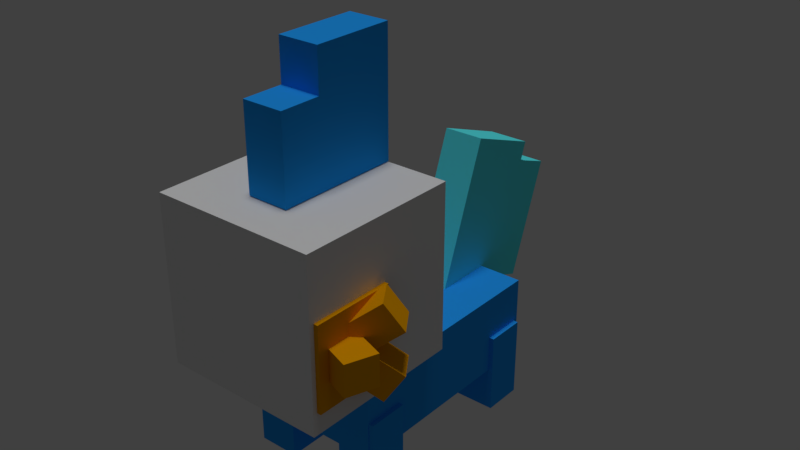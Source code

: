 # Source: mudkip.blend  (saved by Blender 2.79.0; exported with 4.5.12 LTS)
import bpy
from mathutils import Matrix  # noqa: F401  (used for matrix-valued properties, if any)

bpy.ops.wm.read_factory_settings(use_empty=True)
scene = bpy.context.scene
scene.name = 'Scene'

# ---- collections
col_collection_1 = bpy.data.collections.new('Collection 1'); scene.collection.children.link(col_collection_1)

# ---- materials (node trees are filled in below, after node groups)
mat_material = bpy.data.materials.new('Material')
mat_material.alpha_threshold = 0.0
mat_material.use_transparent_shadow = False
mat_material.roughness = 0.5
mat_material.line_color = (0.0, 0.0, 0.0, 1.0)
mat_material_001 = bpy.data.materials.new('Material.001')
mat_material_001.alpha_threshold = 0.0
mat_material_001.use_transparent_shadow = False
mat_material_001.diffuse_color = (0.8, 0.3394, 0.0, 1.0)
mat_material_001.roughness = 0.5
mat_material_002 = bpy.data.materials.new('Material.002')
mat_material_002.alpha_threshold = 0.0
mat_material_002.use_transparent_shadow = False
mat_material_002.diffuse_color = (0.01938, 0.3564, 1.0, 1.0)
mat_material_002.roughness = 0.5
mat_material_003 = bpy.data.materials.new('Material.003')
mat_material_003.alpha_threshold = 0.0
mat_material_003.use_transparent_shadow = False
mat_material_003.diffuse_color = (0.1146, 0.943, 1.0, 1.0)
mat_material_003.roughness = 0.5

# ---- material node trees

# ---- world
world_world = bpy.data.worlds.new('World'); scene.world = world_world
world_world.color = (0.05088, 0.05088, 0.05088)
world_world.use_sun_shadow = False
world_world.sun_shadow_jitter_overblur = 0.0
world_world.cycles.sampling_method = 'MANUAL'

# ---- lights
light_lamp = bpy.data.lights.new('Lamp', 'SUN')
light_lamp.transmission_factor = 0.0
light_lamp.cutoff_distance = 30.0
light_lamp.angle = 0.1993
light_lamp.energy = 1.0
light_lamp.shadow_buffer_clip_start = 1.001
light_lamp.shadow_soft_size = 0.1
light_lamp.shadow_cascade_max_distance = 1000.0

# ---- meshes
me_cube = bpy.data.meshes.new('Cube')
me_cube.from_pydata([(2.0, 0.9075, -1.048), (2.0, -3.092, -1.048), (-2.0, -3.092, -1.048), (-2.0, 0.9075, -1.048), (2.0, 0.9075, 2.952), (2.0, -3.092, 2.952), (-2.0, -3.092, 2.952), (-2.0, 0.9075, 2.952), (-1.6, -1.092, -3.029), (-1.6, -1.092, -1.029), (-1.6, 4.408, -3.029), (-1.6, 4.408, -1.029), (1.6, -1.092, -3.029), (1.6, -1.092, -1.029), (1.6, 4.408, -3.029), (1.6, 4.408, -1.029), (0.7137, -1.07, -4.111), (0.7137, -1.07, -2.111), (0.7137, -0.07011, -4.111), (0.7137, -0.07011, -2.111), (1.714, -1.07, -4.111), (1.714, -1.07, -2.111), (1.714, -0.07011, -4.111), (1.714, -0.07011, -2.111), (0.7137, 3.29, -4.111), (0.7137, 3.29, -2.111), (0.7137, 4.29, -4.111), (0.7137, 4.29, -2.111), (1.714, 3.29, -4.111), (1.714, 3.29, -2.111), (1.714, 4.29, -4.111), (1.714, 4.29, -2.111), (-1.714, 4.29, -2.111), (-1.714, 4.29, -4.111), (-1.714, 3.29, -2.111), (-1.714, 3.29, -4.111), (-0.7137, 4.29, -2.111), (-0.7137, 4.29, -4.111), (-0.7137, 3.29, -2.111), (-0.7137, 3.29, -4.111), (-1.714, -0.07011, -2.111), (-1.714, -0.07011, -4.111), (-1.714, -1.07, -2.111), (-1.714, -1.07, -4.111), (-0.7137, -0.07011, -2.111), (-0.7137, -0.07011, -4.111), (-0.7137, -1.07, -2.111), (-0.7137, -1.07, -4.111), (-0.5, -1.092, 2.971), (-0.5, -1.092, 5.971), (-0.5, 0.9075, 2.971), (-0.5, 0.9075, 5.971), (0.5, -1.092, 2.971), (0.5, -1.092, 5.971), (0.5, 0.9075, 2.971), (0.5, 0.9075, 5.971), (-0.5, -2.092, 2.971), (-0.5, -2.092, 4.971), (-0.5, -1.092, 2.971), (-0.5, -1.092, 4.971), (0.5, -2.092, 2.971), (0.5, -2.092, 4.971), (0.5, -1.092, 2.971), (0.5, -1.092, 4.971), (-0.5, 2.825, -1.334), (-0.5, 4.192, 2.423), (-0.5, 4.704, -2.018), (-0.5, 6.072, 1.738), (0.5, 2.825, -1.334), (0.5, 4.192, 2.423), (0.5, 4.704, -2.018), (0.5, 6.072, 1.738), (-0.5, 4.884, -1.525), (-0.5, 5.91, 1.294), (-0.5, 5.824, -1.867), (-0.5, 6.85, 0.952), (0.5, 4.884, -1.525), (0.5, 5.91, 1.294), (0.5, 5.824, -1.867), (0.5, 6.85, 0.952), (0.1, -2.986, -0.5292), (0.1, -2.986, 1.471), (0.1, -0.986, -0.5292), (0.1, -0.986, 1.471), (2.1, -2.986, -0.5292), (2.1, -2.986, 1.471), (2.1, -0.986, -0.5292), (2.1, -0.986, 1.471), (2.489, -1.886, 0.5485), (2.137, -2.133, 1.163), (2.059, -1.272, 0.5485), (1.707, -1.519, 1.163), (2.993, -1.534, 0.9787), (2.64, -1.781, 1.593), (2.562, -0.9196, 0.9787), (2.21, -1.166, 1.593), (1.626, -1.575, 0.1787), (2.057, -2.189, 0.1787), (1.704, -2.436, 0.7931), (1.274, -1.822, 0.7931), (2.137, -2.133, -0.2128), (2.489, -1.886, 0.4015), (1.707, -1.519, -0.2128), (2.059, -1.272, 0.4015), (2.64, -1.781, -0.643), (2.993, -1.534, -0.02866), (2.21, -1.166, -0.643), (2.562, -0.9196, -0.02866), (1.274, -1.822, 0.157), (1.704, -2.436, 0.157), (2.057, -2.189, 0.7713), (1.626, -1.575, 0.7713), (1.96, -2.665, 0.08181), (1.96, -2.665, 0.8318), (2.217, -1.961, 0.08181), (2.217, -1.961, 0.8318), (2.665, -2.922, 0.08181), (2.665, -2.922, 0.8318), (2.922, -2.217, 0.08181), (2.922, -2.217, 0.8318), (1.611, -1.74, 0.08181), (1.354, -2.445, 0.08181), (1.354, -2.445, 0.8318), (1.611, -1.74, 0.8318), (-0.1, -2.492, -0.5292), (-0.1, -2.492, 1.471), (-0.1, -0.4925, -0.5292), (-0.1, -0.4925, 1.471), (-2.1, -2.492, -0.5292), (-2.1, -2.492, 1.471), (-2.1, -0.4925, -0.5292), (-2.1, -0.4925, 1.471), (-2.489, -1.393, 0.5485), (-2.137, -1.64, 1.163), (-2.059, -0.7784, 0.5485), (-1.707, -1.025, 1.163), (-2.993, -1.04, 0.9787), (-2.64, -1.287, 1.593), (-2.562, -0.426, 0.9787), (-2.21, -0.6728, 1.593), (-1.626, -1.081, 0.1787), (-2.057, -1.696, 0.1787), (-1.704, -1.942, 0.7931), (-1.274, -1.328, 0.7931), (-2.137, -1.64, -0.2128), (-2.489, -1.393, 0.4015), (-1.707, -1.025, -0.2128), (-2.059, -0.7784, 0.4015), (-2.64, -1.287, -0.643), (-2.993, -1.04, -0.02866), (-2.21, -0.6728, -0.643), (-2.562, -0.426, -0.02866), (-1.274, -1.328, 0.157), (-1.704, -1.942, 0.157), (-2.057, -1.696, 0.7713), (-1.626, -1.081, 0.7713), (-1.96, -2.172, 0.08181), (-1.96, -2.172, 0.8318), (-2.217, -1.467, 0.08181), (-2.217, -1.467, 0.8318), (-2.665, -2.428, 0.08181), (-2.665, -2.428, 0.8318), (-2.922, -1.724, 0.08181), (-2.922, -1.724, 0.8318), (-1.611, -1.247, 0.08181), (-1.354, -1.951, 0.08181), (-1.354, -1.951, 0.8318), (-1.611, -1.247, 0.8318)], [], [(0, 1, 2, 3), (4, 7, 6, 5), (0, 4, 5, 1), (1, 5, 6, 2), (2, 6, 7, 3), (4, 0, 3, 7), (8, 9, 11, 10), (10, 11, 15, 14), (14, 15, 13, 12), (12, 13, 9, 8), (10, 14, 12, 8), (15, 11, 9, 13), (16, 17, 19, 18), (18, 19, 23, 22), (22, 23, 21, 20), (20, 21, 17, 16), (18, 22, 20, 16), (23, 19, 17, 21), (24, 25, 27, 26), (26, 27, 31, 30), (30, 31, 29, 28), (28, 29, 25, 24), (26, 30, 28, 24), (31, 27, 25, 29), (32, 34, 38, 36), (37, 39, 35, 33), (35, 39, 38, 34), (33, 35, 34, 32), (37, 33, 32, 36), (39, 37, 36, 38), (40, 42, 46, 44), (45, 47, 43, 41), (43, 47, 46, 42), (41, 43, 42, 40), (45, 41, 40, 44), (47, 45, 44, 46), (48, 49, 51, 50), (50, 51, 55, 54), (54, 55, 53, 52), (52, 53, 49, 48), (50, 54, 52, 48), (55, 51, 49, 53), (56, 57, 59, 58), (58, 59, 63, 62), (62, 63, 61, 60), (60, 61, 57, 56), (58, 62, 60, 56), (63, 59, 57, 61), (64, 65, 67, 66), (66, 67, 71, 70), (70, 71, 69, 68), (68, 69, 65, 64), (66, 70, 68, 64), (71, 67, 65, 69), (72, 73, 75, 74), (74, 75, 79, 78), (78, 79, 77, 76), (76, 77, 73, 72), (74, 78, 76, 72), (79, 75, 73, 77), (80, 81, 83, 82), (82, 83, 87, 86), (86, 87, 85, 84), (84, 85, 81, 80), (82, 86, 84, 80), (87, 83, 81, 85), (91, 90, 96, 99), (90, 91, 95, 94), (94, 95, 93, 92), (92, 93, 89, 88), (90, 94, 92, 88), (95, 91, 89, 93), (97, 98, 99, 96), (88, 89, 98, 97), (89, 91, 99, 98), (90, 88, 97, 96), (103, 102, 108, 111), (102, 103, 107, 106), (106, 107, 105, 104), (104, 105, 101, 100), (102, 106, 104, 100), (107, 103, 101, 105), (109, 110, 111, 108), (100, 101, 110, 109), (101, 103, 111, 110), (102, 100, 109, 108), (115, 114, 120, 123), (114, 115, 119, 118), (118, 119, 117, 116), (116, 117, 113, 112), (114, 118, 116, 112), (119, 115, 113, 117), (121, 122, 123, 120), (112, 113, 122, 121), (113, 115, 123, 122), (114, 112, 121, 120), (124, 126, 127, 125), (126, 130, 131, 127), (130, 128, 129, 131), (128, 124, 125, 129), (126, 124, 128, 130), (131, 129, 125, 127), (135, 143, 140, 134), (134, 138, 139, 135), (138, 136, 137, 139), (136, 132, 133, 137), (134, 132, 136, 138), (139, 137, 133, 135), (141, 140, 143, 142), (132, 141, 142, 133), (133, 142, 143, 135), (134, 140, 141, 132), (147, 155, 152, 146), (146, 150, 151, 147), (150, 148, 149, 151), (148, 144, 145, 149), (146, 144, 148, 150), (151, 149, 145, 147), (153, 152, 155, 154), (144, 153, 154, 145), (145, 154, 155, 147), (146, 152, 153, 144), (159, 167, 164, 158), (158, 162, 163, 159), (162, 160, 161, 163), (160, 156, 157, 161), (158, 156, 160, 162), (163, 161, 157, 159), (165, 164, 167, 166), (156, 165, 166, 157), (157, 166, 167, 159), (158, 164, 165, 156)])
me_cube.polygons.foreach_set('material_index', [0, 0, 0, 0, 0, 0, 2, 2, 2, 2, 2, 2, 2, 2, 2, 2, 2, 2, 2, 2, 2, 2, 2, 2, 2, 2, 2, 2, 2, 2, 2, 2, 2, 2, 2, 2, 2, 2, 2, 2, 2, 2, 2, 2, 2, 2, 2, 2, 3, 3, 3, 3, 3, 3, 3, 3, 3, 3, 3, 3, 1, 1, 1, 1, 1, 1, 1, 1, 1, 1, 1, 1, 1, 1, 1, 1, 1, 1, 1, 1, 1, 1, 1, 1, 1, 1, 1, 1, 1, 1, 1, 1, 1, 1, 1, 1, 1, 1, 1, 1, 1, 1, 1, 1, 1, 1, 1, 1, 1, 1, 1, 1, 1, 1, 1, 1, 1, 1, 1, 1, 1, 1, 1, 1, 1, 1, 1, 1, 1, 1, 1, 1])
_uv = me_cube.uv_layers.new(name='UVMap')
_uv.uv.foreach_set('vector', [0.6594, 0.25, 0.6594, 0.5, 0.3302, 0.5, 0.3302, 0.25, 0.6594, 0.9999, 0.3302, 0.9999, 0.3302, 0.75, 0.6594, 0.75, 0.9885, 0.5, 0.9885, 0.75, 0.6594, 0.75, 0.6594, 0.5, 0.6594, 0.5, 0.6594, 0.75, 0.3302, 0.75, 0.3302, 0.5, 0.3302, 0.5, 0.3302, 0.75, 0.001107, 0.75, 0.001107, 0.5, 0.6594, 8.659e-05, 0.6594, 0.25, 0.3302, 0.25, 0.3302, 8.659e-05, 0.0, 0.0, 1.0, 0.0, 1.0, 1.0, 0.0, 1.0, 0.0, 0.0, 1.0, 0.0, 1.0, 1.0, 0.0, 1.0, 0.0, 0.0, 1.0, 0.0, 1.0, 1.0, 0.0, 1.0, 0.0, 0.0, 1.0, 0.0, 1.0, 1.0, 0.0, 1.0, 0.0, 0.0, 1.0, 0.0, 1.0, 1.0, 0.0, 1.0, 0.0, 0.0, 1.0, 0.0, 1.0, 1.0, 0.0, 1.0, 0.0, 0.0, 1.0, 0.0, 1.0, 1.0, 0.0, 1.0, 0.0, 0.0, 1.0, 0.0, 1.0, 1.0, 0.0, 1.0, 0.0, 0.0, 1.0, 0.0, 1.0, 1.0, 0.0, 1.0, 0.0, 0.0, 1.0, 0.0, 1.0, 1.0, 0.0, 1.0, 0.0, 0.0, 1.0, 0.0, 1.0, 1.0, 0.0, 1.0, 0.0, 0.0, 1.0, 0.0, 1.0, 1.0, 0.0, 1.0, 0.0, 0.0, 1.0, 0.0, 1.0, 1.0, 0.0, 1.0, 0.0, 0.0, 1.0, 0.0, 1.0, 1.0, 0.0, 1.0, 0.0, 0.0, 1.0, 0.0, 1.0, 1.0, 0.0, 1.0, 0.0, 0.0, 1.0, 0.0, 1.0, 1.0, 0.0, 1.0, 0.0, 0.0, 1.0, 0.0, 1.0, 1.0, 0.0, 1.0, 0.0, 0.0, 1.0, 0.0, 1.0, 1.0, 0.0, 1.0, 0.0, 0.0, 1.0, 0.0, 1.0, 1.0, 0.0, 1.0, 0.0, 0.0, 1.0, 0.0, 1.0, 1.0, 0.0, 1.0, 0.0, 0.0, 1.0, 0.0, 1.0, 1.0, 0.0, 1.0, 0.0, 0.0, 1.0, 0.0, 1.0, 1.0, 0.0, 1.0, 0.0, 0.0, 1.0, 0.0, 1.0, 1.0, 0.0, 1.0, 0.0, 0.0, 1.0, 0.0, 1.0, 1.0, 0.0, 1.0, 0.0, 0.0, 1.0, 0.0, 1.0, 1.0, 0.0, 1.0, 0.0, 0.0, 1.0, 0.0, 1.0, 1.0, 0.0, 1.0, 0.0, 0.0, 1.0, 0.0, 1.0, 1.0, 0.0, 1.0, 0.0, 0.0, 1.0, 0.0, 1.0, 1.0, 0.0, 1.0, 0.0, 0.0, 1.0, 0.0, 1.0, 1.0, 0.0, 1.0, 0.0, 0.0, 1.0, 0.0, 1.0, 1.0, 0.0, 1.0, 0.0, 0.0, 1.0, 0.0, 1.0, 1.0, 0.0, 1.0, 0.0, 0.0, 1.0, 0.0, 1.0, 1.0, 0.0, 1.0, 0.0, 0.0, 1.0, 0.0, 1.0, 1.0, 0.0, 1.0, 0.0, 0.0, 1.0, 0.0, 1.0, 1.0, 0.0, 1.0, 0.0, 0.0, 1.0, 0.0, 1.0, 1.0, 0.0, 1.0, 0.0, 0.0, 1.0, 0.0, 1.0, 1.0, 0.0, 1.0, 0.0, 0.0, 1.0, 0.0, 1.0, 1.0, 0.0, 1.0, 0.0, 0.0, 1.0, 0.0, 1.0, 1.0, 0.0, 1.0, 0.0, 0.0, 1.0, 0.0, 1.0, 1.0, 0.0, 1.0, 0.0, 0.0, 1.0, 0.0, 1.0, 1.0, 0.0, 1.0, 0.0, 0.0, 1.0, 0.0, 1.0, 1.0, 0.0, 1.0, 0.0, 0.0, 1.0, 0.0, 1.0, 1.0, 0.0, 1.0, 0.0, 0.0, 1.0, 0.0, 1.0, 1.0, 0.0, 1.0, 0.0, 0.0, 1.0, 0.0, 1.0, 1.0, 0.0, 1.0, 0.0, 0.0, 1.0, 0.0, 1.0, 1.0, 0.0, 1.0, 0.0, 0.0, 1.0, 0.0, 1.0, 1.0, 0.0, 1.0, 0.0, 0.0, 1.0, 0.0, 1.0, 1.0, 0.0, 1.0, 0.0, 0.0, 1.0, 0.0, 1.0, 1.0, 0.0, 1.0, 0.0, 0.0, 1.0, 0.0, 1.0, 1.0, 0.0, 1.0, 0.0, 0.0, 1.0, 0.0, 1.0, 1.0, 0.0, 1.0, 0.0, 0.0, 1.0, 0.0, 1.0, 1.0, 0.0, 1.0, 0.0, 0.0, 1.0, 0.0, 1.0, 1.0, 0.0, 1.0, 0.0, 0.0, 1.0, 0.0, 1.0, 1.0, 0.0, 1.0, 0.0, 0.0, 1.0, 0.0, 1.0, 1.0, 0.0, 1.0, 0.0, 0.0, 1.0, 0.0, 1.0, 1.0, 0.0, 1.0, 0.0, 0.0, 1.0, 0.0, 1.0, 1.0, 0.0, 1.0, 0.0, 0.0, 1.0, 0.0, 1.0, 1.0, 0.0, 1.0, 0.0, 0.0, 1.0, 0.0, 1.0, 1.0, 0.0, 1.0, 0.0, 0.0, 1.0, 0.0, 1.0, 1.0, 0.0, 1.0, 0.0, 0.0, 1.0, 0.0, 1.0, 1.0, 0.0, 1.0, 0.0, 0.0, 1.0, 0.0, 1.0, 1.0, 0.0, 1.0, 0.0, 0.0, 1.0, 0.0, 1.0, 1.0, 0.0, 1.0, 0.0, 0.0, 1.0, 0.0, 1.0, 1.0, 0.0, 1.0, 0.0, 0.0, 1.0, 0.0, 1.0, 1.0, 0.0, 1.0, 0.0, 0.0, 1.0, 0.0, 1.0, 1.0, 0.0, 1.0, 0.0, 0.0, 1.0, 0.0, 1.0, 1.0, 0.0, 1.0, 0.0, 0.0, 1.0, 0.0, 1.0, 1.0, 0.0, 1.0, 0.0, 0.0, 1.0, 0.0, 1.0, 1.0, 0.0, 1.0, 0.0, 0.0, 1.0, 0.0, 1.0, 1.0, 0.0, 1.0, 0.0, 0.0, 1.0, 0.0, 1.0, 1.0, 0.0, 1.0, 0.0, 0.0, 1.0, 0.0, 1.0, 1.0, 0.0, 1.0, 0.0, 0.0, 1.0, 0.0, 1.0, 1.0, 0.0, 1.0, 0.0, 0.0, 1.0, 0.0, 1.0, 1.0, 0.0, 1.0, 0.0, 0.0, 1.0, 0.0, 1.0, 1.0, 0.0, 1.0, 0.0, 0.0, 1.0, 0.0, 1.0, 1.0, 0.0, 1.0, 0.0, 0.0, 1.0, 0.0, 1.0, 1.0, 0.0, 1.0, 0.0, 0.0, 1.0, 0.0, 1.0, 1.0, 0.0, 1.0, 0.0, 0.0, 1.0, 0.0, 1.0, 1.0, 0.0, 1.0, 0.0, 0.0, 1.0, 0.0, 1.0, 1.0, 0.0, 1.0, 0.0, 0.0, 1.0, 0.0, 1.0, 1.0, 0.0, 1.0, 0.0, 0.0, 1.0, 0.0, 1.0, 1.0, 0.0, 1.0, 0.0, 0.0, 1.0, 0.0, 1.0, 1.0, 0.0, 1.0, 0.0, 0.0, 1.0, 0.0, 1.0, 1.0, 0.0, 1.0, 0.0, 0.0, 1.0, 0.0, 1.0, 1.0, 0.0, 1.0, 0.0, 0.0, 1.0, 0.0, 1.0, 1.0, 0.0, 1.0, 0.0, 0.0, 1.0, 0.0, 1.0, 1.0, 0.0, 1.0, 0.0, 0.0, 1.0, 0.0, 1.0, 1.0, 0.0, 1.0, 0.0, 0.0, 1.0, 0.0, 1.0, 1.0, 0.0, 1.0, 0.0, 0.0, 1.0, 0.0, 1.0, 1.0, 0.0, 1.0, 0.0, 0.0, 1.0, 0.0, 1.0, 1.0, 0.0, 1.0, 0.0, 0.0, 1.0, 0.0, 1.0, 1.0, 0.0, 1.0, 0.0, 0.0, 1.0, 0.0, 1.0, 1.0, 0.0, 1.0, 0.0, 0.0, 1.0, 0.0, 1.0, 1.0, 0.0, 1.0, 0.0, 0.0, 1.0, 0.0, 1.0, 1.0, 0.0, 1.0, 0.0, 0.0, 1.0, 0.0, 1.0, 1.0, 0.0, 1.0, 0.0, 0.0, 1.0, 0.0, 1.0, 1.0, 0.0, 1.0, 0.0, 0.0, 1.0, 0.0, 1.0, 1.0, 0.0, 1.0, 0.0, 0.0, 1.0, 0.0, 1.0, 1.0, 0.0, 1.0, 0.0, 0.0, 1.0, 0.0, 1.0, 1.0, 0.0, 1.0, 0.0, 0.0, 1.0, 0.0, 1.0, 1.0, 0.0, 1.0, 0.0, 0.0, 1.0, 0.0, 1.0, 1.0, 0.0, 1.0, 0.0, 0.0, 1.0, 0.0, 1.0, 1.0, 0.0, 1.0, 0.0, 0.0, 1.0, 0.0, 1.0, 1.0, 0.0, 1.0, 0.0, 0.0, 1.0, 0.0, 1.0, 1.0, 0.0, 1.0, 0.0, 0.0, 1.0, 0.0, 1.0, 1.0, 0.0, 1.0, 0.0, 0.0, 1.0, 0.0, 1.0, 1.0, 0.0, 1.0, 0.0, 0.0, 1.0, 0.0, 1.0, 1.0, 0.0, 1.0, 0.0, 0.0, 1.0, 0.0, 1.0, 1.0, 0.0, 1.0, 0.0, 0.0, 1.0, 0.0, 1.0, 1.0, 0.0, 1.0, 0.0, 0.0, 1.0, 0.0, 1.0, 1.0, 0.0, 1.0, 0.0, 0.0, 1.0, 0.0, 1.0, 1.0, 0.0, 1.0, 0.0, 0.0, 1.0, 0.0, 1.0, 1.0, 0.0, 1.0, 0.0, 0.0, 1.0, 0.0, 1.0, 1.0, 0.0, 1.0, 0.0, 0.0, 1.0, 0.0, 1.0, 1.0, 0.0, 1.0, 0.0, 0.0, 1.0, 0.0, 1.0, 1.0, 0.0, 1.0, 0.0, 0.0, 1.0, 0.0, 1.0, 1.0, 0.0, 1.0, 0.0, 0.0, 1.0, 0.0, 1.0, 1.0, 0.0, 1.0, 0.0, 0.0, 1.0, 0.0, 1.0, 1.0, 0.0, 1.0, 0.0, 0.0, 1.0, 0.0, 1.0, 1.0, 0.0, 1.0, 0.0, 0.0, 1.0, 0.0, 1.0, 1.0, 0.0, 1.0, 0.0, 0.0, 1.0, 0.0, 1.0, 1.0, 0.0, 1.0, 0.0, 0.0, 1.0, 0.0, 1.0, 1.0, 0.0, 1.0, 0.0, 0.0, 1.0, 0.0, 1.0, 1.0, 0.0, 1.0, 0.0, 0.0, 1.0, 0.0, 1.0, 1.0, 0.0, 1.0, 0.0, 0.0, 1.0, 0.0, 1.0, 1.0, 0.0, 1.0, 0.0, 0.0, 1.0, 0.0, 1.0, 1.0, 0.0, 1.0])
me_cube.materials.append(mat_material)
me_cube.materials.append(mat_material_001)
me_cube.materials.append(mat_material_002)
me_cube.materials.append(mat_material_003)
me_cube.use_remesh_preserve_volume = False
me_cube.use_remesh_preserve_attributes = False
me_cube.use_mirror_vertex_groups = False
me_cube.update()

# ---- objects
ob_cube = bpy.data.objects.new('Cube', me_cube)
ob_lamp = bpy.data.objects.new('Lamp', light_lamp)

# ---- transforms, parenting, visibility, modifiers, constraints
ob_cube.location = (1.114e-07, -1.803, 4.132)
ob_cube.lock_rotations_4d = False
ob_cube.empty_display_type = 'ARROWS'
ob_cube.lineart.crease_threshold = 0.0
ob_lamp.location = (4.076, 13.59, 5.904)
ob_lamp.lock_rotations_4d = False
ob_lamp.empty_display_type = 'ARROWS'
ob_lamp.color = (0.0, 0.0, 0.0, 0.0)
ob_lamp.lineart.crease_threshold = 0.0

# ---- collection membership
col_collection_1.objects.link(ob_cube)
col_collection_1.objects.link(ob_lamp)

# ---- scene / render settings (as saved in the file)
scene.frame_start = 1; scene.frame_end = 250; scene.frame_set(1)
scene.render.engine = 'BLENDER_EEVEE_NEXT'
scene.render.resolution_percentage = 50
scene.render.dither_intensity = 0.0
scene.cycles.use_denoising = False
scene.cycles.samples = 128
scene.cycles.sampling_pattern = 'TABULATED_SOBOL'
scene.cycles.use_adaptive_sampling = False
scene.cycles.use_light_tree = False
scene.cycles.blur_glossy = 0.0
scene.cycles.sample_clamp_indirect = 0.0
scene.view_settings.view_transform = 'Standard'
bpy.context.view_layer.update()

# ---- added for rendering (the .blend has no active camera): camera
cam_auto = bpy.data.cameras.new('AutoCamera')
cam_auto.lens = 50.0
cam_auto.sensor_width = 36.0
cam_auto.clip_end = 1000.0
ob_auto_camera = bpy.data.objects.new('AutoCamera', cam_auto)
scene.collection.objects.link(ob_auto_camera)
ob_auto_camera.location = (14.2227, -16.9915, 16.4398)
ob_auto_camera.rotation_euler = (1.09748, -7.21219e-08, 0.694738)
scene.camera = ob_auto_camera
bpy.context.view_layer.update()
